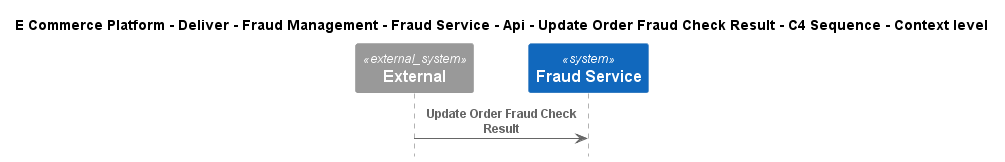

The diagram above was rendered by PlantUML. Its source (embedded in the PNG):
@startuml
!include ..\..\..\..\..\..\..\..\..\.c4s\C4_Sequence.puml

title E Commerce Platform - Deliver - Fraud Management - Fraud Service - Api - Update Order Fraud Check Result - C4 Sequence - Context level

System_Ext(C4InterFlow.SoftwareSystems.ExternalSystem, "External", "")
System(ECommercePlatform.Deliver.FraudManagement.SoftwareSystems.FraudService, "Fraud Service", "")

Rel(C4InterFlow.SoftwareSystems.ExternalSystem, ECommercePlatform.Deliver.FraudManagement.SoftwareSystems.FraudService, "Update Order Fraud Check Result")


@enduml